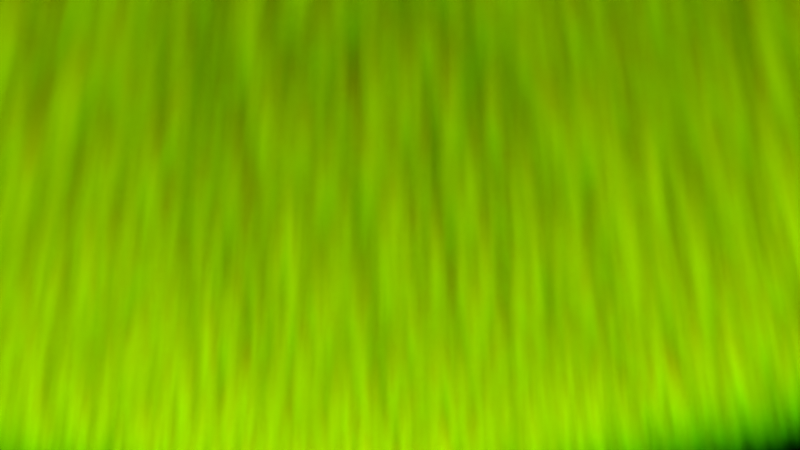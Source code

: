 # Source: Aurora.blend  (saved by Blender 3.6.13; exported with 4.5.12 LTS)
import bpy
from mathutils import Matrix  # noqa: F401  (used for matrix-valued properties, if any)

bpy.ops.wm.read_factory_settings(use_empty=True)
scene = bpy.context.scene
scene.name = 'Scene'

# ---- images (referenced by path relative to the original .blend; pixels are not part of the script)
import os
ASSET_DIR = os.environ.get("B2B_ASSET_DIR", "")  # directory of the original .blend (textures are referenced by path, not embedded)
HERE = os.path.dirname(os.path.abspath(__file__))  # packed textures are extracted next to this script under _unpacked/

def load_image(name, relpath, width, height, colorspace="sRGB"):
    """Load a texture the original file referenced (path relative to the .blend, or extracted next to this script)."""
    p = next((c for c in (os.path.join(HERE, relpath), os.path.join(ASSET_DIR, relpath)) if relpath and os.path.exists(c)), "")
    if p:
        img = bpy.data.images.load(p, check_existing=True)
        img.name = name
    else:  # same state as the original file: an image datablock whose file is absent (Cycles renders it pink)
        img = bpy.data.images.new(name, width, height)
        img.source = "FILE"
        img.filepath = "//" + (relpath or name)
    img.colorspace_settings.name = colorspace
    return img
img_frame_0125_png = load_image('frame_0125.png', 'frames/frame_0125.png', 1024, 1024, 'sRGB')

# ---- materials (node trees are filled in below, after node groups)
mat_aurora = bpy.data.materials.new('aurora')

# ---- material node trees
mat_aurora.use_nodes = True; mat_aurora.node_tree.nodes.clear()
_N = mat_aurora.node_tree.nodes; _L = mat_aurora.node_tree.links
n0 = _N.new('NodeFrame'); n0.name = 'Frame'; n0.location = (-1482, 273)
n0.label = '2d plate'
n0.width = 1216
n1 = _N.new('NodeFrame'); n1.name = 'Frame.002'; n1.location = (-993, 738)
n1.label = 'Color'
n1.width = 1079
n2 = _N.new('NodeFrame'); n2.name = 'Frame.003'; n2.location = (-1352, -284)
n2.label = 'Streaks'
n2.width = 1200
n3 = _N.new('NodeFrame'); n3.name = 'Frame.001'; n3.location = (-1292, -811)
n3.label = 'Fade'
n3.width = 1090
n4 = _N.new('ShaderNodeOutputMaterial'); n4.name = 'Material Output'; n4.location = (1070, 262)
n5 = _N.new('ShaderNodeEmission'); n5.name = 'Emission'; n5.location = (829, 359)
n6 = _N.new('ShaderNodeMapping'); n6.name = 'Mapping'; n6.location = (328, -40)
n6.inputs[2].default_value = (0.0, 0.0, 1.571)
n7 = _N.new('ShaderNodeTexCoord'); n7.name = 'Texture Coordinate'; n7.location = (30, -49)
n8 = _N.new('ShaderNodeBrightContrast'); n8.name = 'Brightness/Contrast'; n8.location = (1046, -68)
n8.inputs[2].default_value = 0.1
n9 = _N.new('ShaderNodeTexImage'); n9.name = 'Image Texture'; n9.location = (644, -60)
n9.image = img_frame_0125_png
n10 = _N.new('ShaderNodeTexCoord'); n10.name = 'Texture Coordinate.002'; n10.location = (30, -49)
n11 = _N.new('ShaderNodeValToRGB'); n11.name = 'Color Ramp'; n11.location = (809, -146)
while len(n11.color_ramp.elements) > 1: n11.color_ramp.elements.remove(n11.color_ramp.elements[-1])
n11.color_ramp.elements[0].position = 0.0; n11.color_ramp.elements[0].color = (0.01546, 0.75, 0.0, 1.0)
_e = n11.color_ramp.elements.new(1.0); _e.color = (1.0, 0.0, 0.001267, 1.0)
n12 = _N.new('ShaderNodeMapping'); n12.name = 'Mapping.002'; n12.location = (328, -40)
n12.inputs[2].default_value = (0.0, 1.571, 0.0)
n13 = _N.new('ShaderNodeTexGradient'); n13.name = 'Gradient Texture.001'; n13.location = (597, -52)
n14 = _N.new('ShaderNodeMath'); n14.name = 'Math.001'; n14.location = (52, 131)
n14.operation = 'MULTIPLY'
n15 = _N.new('ShaderNodeTexCoord'); n15.name = 'Texture Coordinate.003'; n15.location = (30, -55)
n16 = _N.new('ShaderNodeTexNoise'); n16.name = 'Noise Texture'; n16.location = (650, -71)
n16.inputs[2].default_value = 90.0
n16.inputs[3].default_value = 6.0
n17 = _N.new('ShaderNodeMapping'); n17.name = 'Mapping.003'; n17.location = (329, -46)
n17.inputs[3].default_value = (1.0, 1.0, 0.01)
n18 = _N.new('ShaderNodeValToRGB'); n18.name = 'Color Ramp.001'; n18.location = (930, -40)
while len(n18.color_ramp.elements) > 1: n18.color_ramp.elements.remove(n18.color_ramp.elements[-1])
n18.color_ramp.elements[0].position = 0.3455; n18.color_ramp.elements[0].color = (0.0, 0.0, 0.0, 1.0)
_e = n18.color_ramp.elements.new(0.7018); _e.color = (1.0, 1.0, 1.0, 1.0)
n19 = _N.new('ShaderNodeMath'); n19.name = 'Math'; n19.location = (523, 22)
n19.operation = 'MULTIPLY'
n20 = _N.new('ShaderNodeMapRange'); n20.name = 'Map Range'; n20.location = (258, 45)
n21 = _N.new('ShaderNodeRGBCurve'); n21.name = 'RGB Curves'; n21.location = (820, -40)
_c = n21.mapping.curves[3]
while len(_c.points) > 2: _c.points.remove(_c.points[-1])
_c.points[0].location = (0.0, 0.0); _c.points[0].handle_type = 'AUTO'
_c.points[1].location = (0.13455, 1.0); _c.points[1].handle_type = 'AUTO'
_p = _c.points.new(0.79273, 0.03); _p.handle_type = 'AUTO'
_p = _c.points.new(1.0, 0.0); _p.handle_type = 'AUTO'
n21.mapping.update()
n22 = _N.new('ShaderNodeTexGradient'); n22.name = 'Gradient Texture'; n22.location = (597, -76)
n23 = _N.new('ShaderNodeMapping'); n23.name = 'Mapping.001'; n23.location = (328, -64)
n23.inputs[2].default_value = (0.0, 1.571, 0.0)
n24 = _N.new('ShaderNodeTexCoord'); n24.name = 'Texture Coordinate.001'; n24.location = (30, -73)
n25 = _N.new('ShaderNodeMapRange'); n25.name = 'Map Range.001'; n25.location = (-4, -176)
n25.inputs[3].default_value = 0.9
n25.inputs[4].default_value = 0.3
n6.parent = n0
n7.parent = n0
n8.parent = n0
n9.parent = n0
n10.parent = n1
n11.parent = n1
n12.parent = n1
n13.parent = n1
n15.parent = n2
n16.parent = n2
n17.parent = n2
n18.parent = n2
n21.parent = n3
n22.parent = n3
n23.parent = n3
n24.parent = n3
_L.new(n5.outputs[0], n4.inputs[1])
_L.new(n7.outputs[0], n6.inputs[0])
_L.new(n9.outputs[0], n8.inputs[0])
_L.new(n6.outputs[0], n9.inputs[0])
_L.new(n24.outputs[0], n23.inputs[0])
_L.new(n23.outputs[0], n22.inputs[0])
_L.new(n22.outputs[0], n21.inputs[1])
_L.new(n20.outputs[0], n19.inputs[0])
_L.new(n21.outputs[0], n19.inputs[1])
_L.new(n19.outputs[0], n5.inputs[1])
_L.new(n10.outputs[0], n12.inputs[0])
_L.new(n12.outputs[0], n13.inputs[0])
_L.new(n13.outputs[0], n11.inputs[0])
_L.new(n11.outputs[0], n5.inputs[0])
_L.new(n15.outputs[0], n17.inputs[0])
_L.new(n17.outputs[0], n16.inputs[0])
_L.new(n16.outputs[0], n18.inputs[0])
_L.new(n8.outputs[0], n14.inputs[0])
_L.new(n18.outputs[0], n14.inputs[1])
_L.new(n14.outputs[0], n20.inputs[0])
_L.new(n21.outputs[0], n25.inputs[0])
_L.new(n25.outputs[0], n20.inputs[2])
n4.is_active_output = True

# ---- world
world_world = bpy.data.worlds.new('World'); scene.world = world_world
world_world.use_nodes = True; world_world.node_tree.nodes.clear()
_N = world_world.node_tree.nodes; _L = world_world.node_tree.links
n0 = _N.new('ShaderNodeOutputWorld'); n0.name = 'World Output'; n0.location = (300, 300)
n1 = _N.new('ShaderNodeBackground'); n1.name = 'Background'; n1.location = (10, 300)
n1.inputs[0].default_value = (0.0, 0.0, 0.0, 1.0)
_L.new(n1.outputs[0], n0.inputs[0])
n0.is_active_output = True
world_world.color = (0.05088, 0.05088, 0.05088)
world_world.use_sun_shadow = False
world_world.sun_shadow_jitter_overblur = 0.0

# ---- cameras
cam_camera_002 = bpy.data.cameras.new('Camera.002')

# ---- meshes
me_cube_001 = bpy.data.meshes.new('Cube.001')
me_cube_001.from_pydata([(-1.0, -1.0, -1.0), (-1.0, -1.0, 1.0), (-1.0, 1.0, -1.0), (-1.0, 1.0, 1.0), (1.0, -1.0, -1.0), (1.0, -1.0, 1.0), (1.0, 1.0, -1.0), (1.0, 1.0, 1.0)], [], [(0, 1, 3, 2), (2, 3, 7, 6), (6, 7, 5, 4), (4, 5, 1, 0), (2, 6, 4, 0), (7, 3, 1, 5)])
_uv = me_cube_001.uv_layers.new(name='UVMap')
_uv.uv.foreach_set('vector', [0.375, 0.0, 0.625, 0.0, 0.625, 0.25, 0.375, 0.25, 0.375, 0.25, 0.625, 0.25, 0.625, 0.5, 0.375, 0.5, 0.375, 0.5, 0.625, 0.5, 0.625, 0.75, 0.375, 0.75, 0.375, 0.75, 0.625, 0.75, 0.625, 1.0, 0.375, 1.0, 0.125, 0.5, 0.375, 0.5, 0.375, 0.75, 0.125, 0.75, 0.625, 0.5, 0.875, 0.5, 0.875, 0.75, 0.625, 0.75])
me_cube_001.materials.append(mat_aurora)
me_cube_001.update()

# ---- objects
ob_cube = bpy.data.objects.new('Cube', me_cube_001)
ob_camera = bpy.data.objects.new('Camera', cam_camera_002)

# ---- transforms, parenting, visibility, modifiers, constraints
ob_cube.location = (0.0, 0.0, 4.511)
ob_cube.scale = (7.364, 7.364, 1.0)
ob_camera.location = (-5.317, -6.866, -0.3537)
ob_camera.rotation_euler = (2.061, 0.0106, -0.7696)

# ---- collection membership
scene.collection.objects.link(ob_cube)
scene.collection.objects.link(ob_camera)

# ---- scene / render settings (as saved in the file)
scene.camera = ob_camera
scene.frame_start = 1; scene.frame_end = 200; scene.frame_set(0)
scene.render.engine = 'CYCLES'
scene.render.image_settings.color_mode = 'RGB'
scene.render.use_overwrite = False
scene.render.use_sequencer = False
scene.cycles.samples = 1024
scene.cycles.sampling_pattern = 'TABULATED_SOBOL'
scene.view_settings.view_transform = 'Standard'
bpy.context.view_layer.update()
